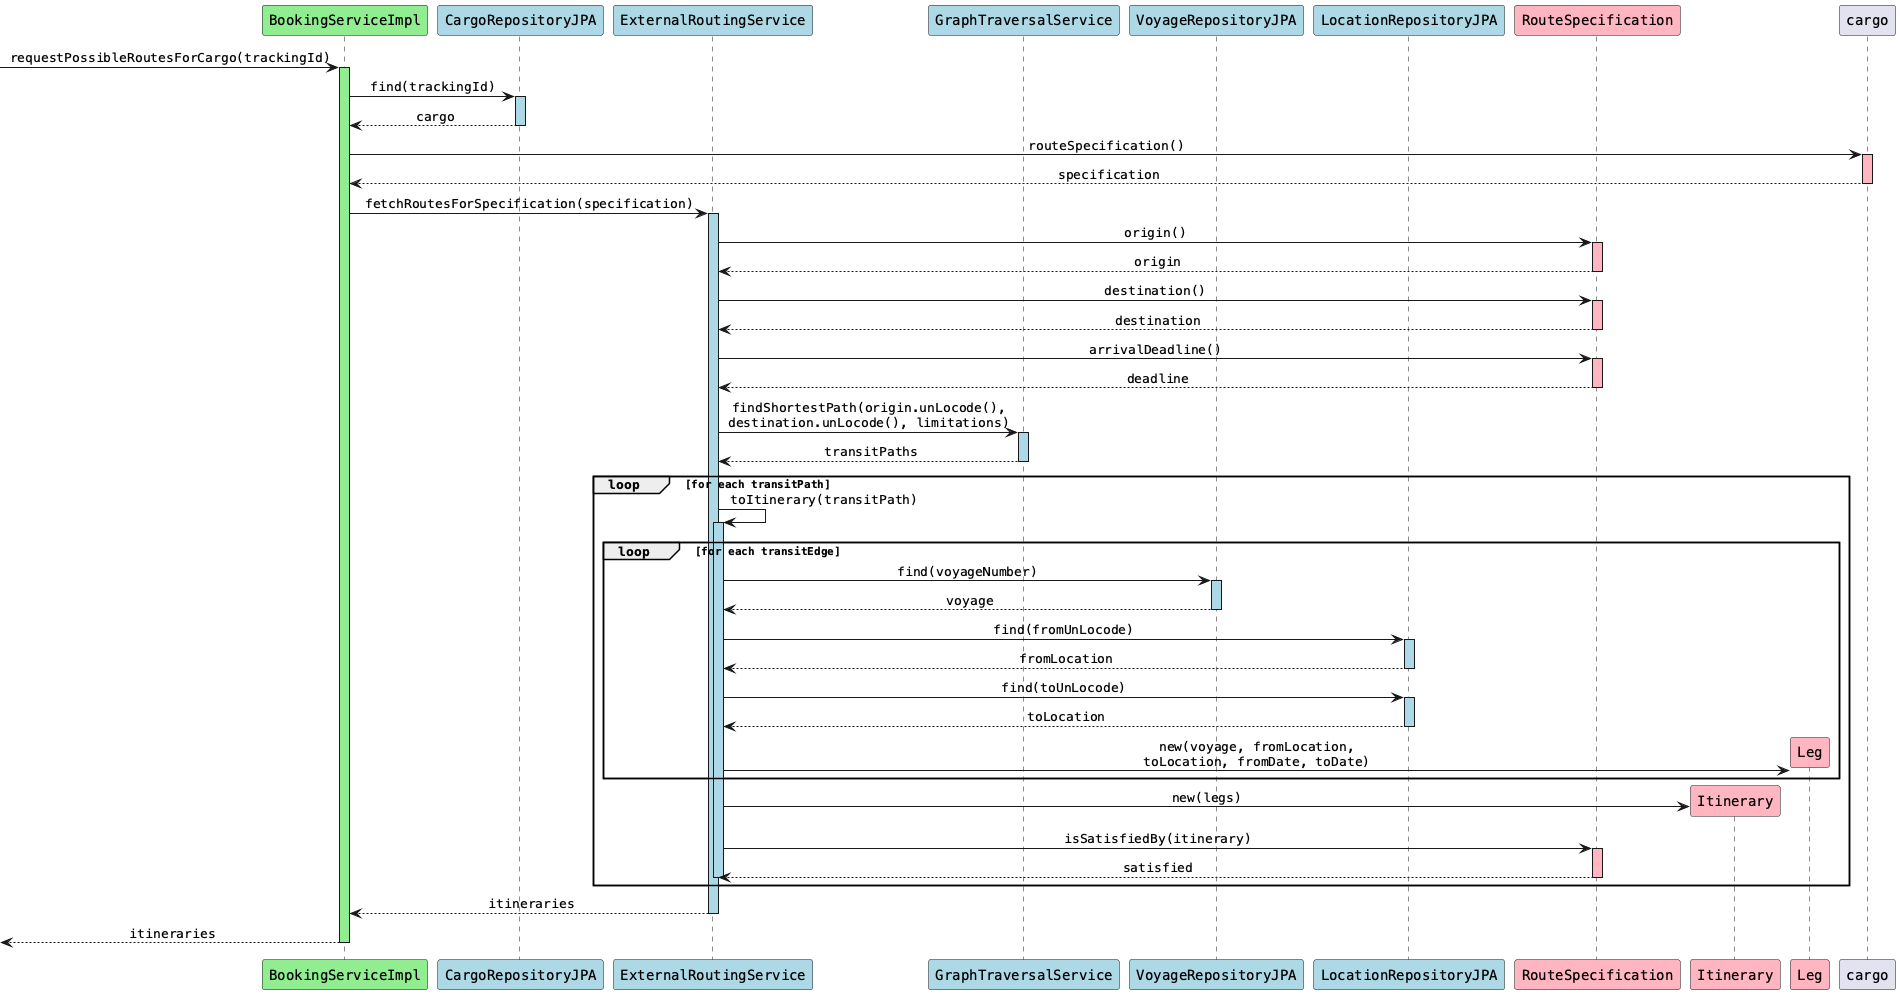

The diagram above was rendered by PlantUML. Its source (embedded in the PNG):
@startuml
skinparam monochrome false
skinparam defaultFontName Courier
skinparam sequenceMessageAlign center

participant "BookingServiceImpl" as bs #lightgreen
participant "CargoRepositoryJPA" as cr #lightblue
participant "ExternalRoutingService" as rs #lightblue
participant "GraphTraversalService" as gts #lightblue
participant "VoyageRepositoryJPA" as vr #lightblue
participant "LocationRepositoryJPA" as lr #lightblue
participant "RouteSpecification" as rspec #lightpink
participant "Itinerary" as itin #lightpink
participant "Leg" as leg #lightpink

[-> bs: requestPossibleRoutesForCargo(trackingId)
activate bs #lightgreen

bs -> cr: find(trackingId)
activate cr #lightblue
cr --> bs: cargo
deactivate cr

bs -> cargo: routeSpecification()
activate cargo #lightpink
cargo --> bs: specification
deactivate cargo

bs -> rs: fetchRoutesForSpecification(specification)
activate rs #lightblue

rs -> rspec: origin()
activate rspec #lightpink
rspec --> rs: origin
deactivate rspec

rs -> rspec: destination()
activate rspec #lightpink
rspec --> rs: destination
deactivate rspec

rs -> rspec: arrivalDeadline()
activate rspec #lightpink
rspec --> rs: deadline
deactivate rspec

rs -> gts: findShortestPath(origin.unLocode(),\ndestination.unLocode(), limitations)
activate gts #lightblue
gts --> rs: transitPaths
deactivate gts

loop for each transitPath
    rs -> rs: toItinerary(transitPath)
    activate rs #lightblue
    
    loop for each transitEdge
        rs -> vr: find(voyageNumber)
        activate vr #lightblue
        vr --> rs: voyage
        deactivate vr

        rs -> lr: find(fromUnLocode)
        activate lr #lightblue
        lr --> rs: fromLocation
        deactivate lr

        rs -> lr: find(toUnLocode)
        activate lr #lightblue
        lr --> rs: toLocation
        deactivate lr

        create leg
        rs -> leg: new(voyage, fromLocation,\ntoLocation, fromDate, toDate)
    end

    create itin
    rs -> itin: new(legs)
    
    rs -> rspec: isSatisfiedBy(itinerary)
    activate rspec #lightpink
    rspec --> rs: satisfied
    deactivate rspec
    deactivate rs
end

rs --> bs: itineraries
deactivate rs

[<-- bs: itineraries
deactivate bs

@enduml